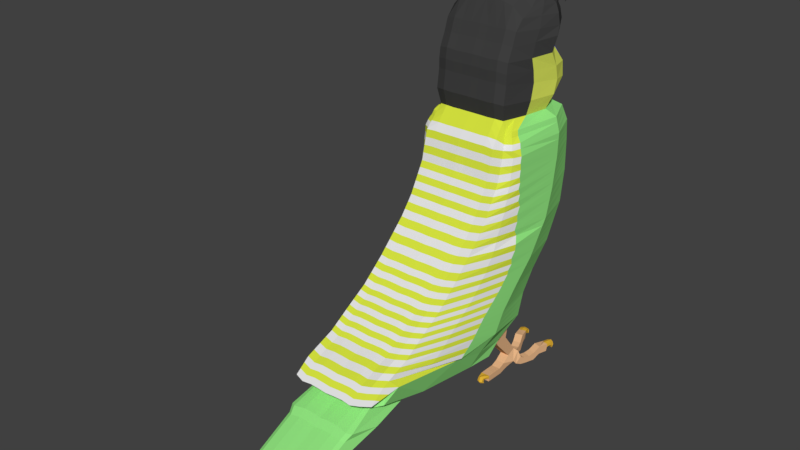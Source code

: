 # Source: budgie_013.blend  (saved by Blender 2.79.0; exported with 4.5.12 LTS)
import bpy
from mathutils import Matrix  # noqa: F401  (used for matrix-valued properties, if any)

bpy.ops.wm.read_factory_settings(use_empty=True)
scene = bpy.context.scene
scene.name = 'Scene'

# ---- collections
col_collection_1 = bpy.data.collections.new('Collection 1'); scene.collection.children.link(col_collection_1)

# ---- materials (node trees are filled in below, after node groups)
mat_claw = bpy.data.materials.new('claw')
mat_claw.alpha_threshold = 0.0
mat_claw.roughness = 0.5
mat_foot = bpy.data.materials.new('foot')
mat_foot.alpha_threshold = 0.0
mat_foot.roughness = 0.5
mat_beak01 = bpy.data.materials.new('beak01')
mat_beak01.alpha_threshold = 0.0
mat_beak01.roughness = 0.5
mat_beak02 = bpy.data.materials.new('beak02')
mat_beak02.alpha_threshold = 0.0
mat_beak02.roughness = 0.5
mat_head01 = bpy.data.materials.new('head01')
mat_head01.alpha_threshold = 0.0
mat_head01.roughness = 0.5
mat_body01 = bpy.data.materials.new('body01')
mat_body01.alpha_threshold = 0.0
mat_body01.roughness = 0.5
mat_body02 = bpy.data.materials.new('body02')
mat_body02.alpha_threshold = 0.0
mat_body02.roughness = 0.5
mat_body3 = bpy.data.materials.new('body3')
mat_body3.alpha_threshold = 0.0
mat_body3.roughness = 0.5
mat_eye = bpy.data.materials.new('eye')
mat_eye.alpha_threshold = 0.0
mat_eye.roughness = 0.5
mat_eye02 = bpy.data.materials.new('eye02')
mat_eye02.alpha_threshold = 0.0
mat_eye02.roughness = 0.5
mat_head02 = bpy.data.materials.new('head02')
mat_head02.alpha_threshold = 0.0
mat_head02.roughness = 0.5
mat_head03 = bpy.data.materials.new('head03')
mat_head03.alpha_threshold = 0.0
mat_head03.roughness = 0.5
mat_head04 = bpy.data.materials.new('head04')
mat_head04.alpha_threshold = 0.0
mat_head04.roughness = 0.5

# ---- material node trees
mat_claw.use_nodes = True; mat_claw.node_tree.nodes.clear()
_N = mat_claw.node_tree.nodes; _L = mat_claw.node_tree.links
n0 = _N.new('ShaderNodeOutputMaterial'); n0.name = 'Material Output'; n0.location = (300, 300)
n1 = _N.new('ShaderNodeBsdfDiffuse'); n1.name = 'Diffuse BSDF'; n1.location = (10, 300)
n1.inputs[0].default_value = (0.8, 0.4605, 0.03754, 1.0)
_L.new(n1.outputs[0], n0.inputs[0])
n0.is_active_output = True
mat_foot.use_nodes = True; mat_foot.node_tree.nodes.clear()
_N = mat_foot.node_tree.nodes; _L = mat_foot.node_tree.links
n0 = _N.new('ShaderNodeOutputMaterial'); n0.name = 'Material Output'; n0.location = (300, 300)
n1 = _N.new('ShaderNodeBsdfDiffuse'); n1.name = 'Diffuse BSDF'; n1.location = (10, 300)
n1.inputs[0].default_value = (0.8, 0.4679, 0.2459, 1.0)
_L.new(n1.outputs[0], n0.inputs[0])
n0.is_active_output = True
mat_beak01.use_nodes = True; mat_beak01.node_tree.nodes.clear()
_N = mat_beak01.node_tree.nodes; _L = mat_beak01.node_tree.links
n0 = _N.new('ShaderNodeOutputMaterial'); n0.name = 'Material Output'; n0.location = (300, 300)
n1 = _N.new('ShaderNodeBsdfDiffuse'); n1.name = 'Diffuse BSDF'; n1.location = (10, 300)
n1.inputs[0].default_value = (0.1568, 0.3283, 0.8, 1.0)
_L.new(n1.outputs[0], n0.inputs[0])
n0.is_active_output = True
mat_beak02.use_nodes = True; mat_beak02.node_tree.nodes.clear()
_N = mat_beak02.node_tree.nodes; _L = mat_beak02.node_tree.links
n0 = _N.new('ShaderNodeOutputMaterial'); n0.name = 'Material Output'; n0.location = (300, 300)
n1 = _N.new('ShaderNodeBsdfDiffuse'); n1.name = 'Diffuse BSDF'; n1.location = (10, 300)
n1.inputs[0].default_value = (0.8, 0.6088, 0.153, 1.0)
_L.new(n1.outputs[0], n0.inputs[0])
n0.is_active_output = True
mat_head01.use_nodes = True; mat_head01.node_tree.nodes.clear()
_N = mat_head01.node_tree.nodes; _L = mat_head01.node_tree.links
n0 = _N.new('ShaderNodeOutputMaterial'); n0.name = 'Material Output'; n0.location = (300, 300)
n1 = _N.new('ShaderNodeBsdfDiffuse'); n1.name = 'Diffuse BSDF'; n1.location = (10, 300)
n1.inputs[0].default_value = (0.7206, 0.8, 0.1136, 1.0)
_L.new(n1.outputs[0], n0.inputs[0])
n0.is_active_output = True
mat_body01.use_nodes = True; mat_body01.node_tree.nodes.clear()
_N = mat_body01.node_tree.nodes; _L = mat_body01.node_tree.links
n0 = _N.new('ShaderNodeOutputMaterial'); n0.name = 'Material Output'; n0.location = (300, 300)
n1 = _N.new('ShaderNodeBsdfDiffuse'); n1.name = 'Diffuse BSDF'; n1.location = (10, 300)
n1.inputs[0].default_value = (0.2936, 0.8, 0.2223, 1.0)
_L.new(n1.outputs[0], n0.inputs[0])
n0.is_active_output = True
mat_body02.use_nodes = True; mat_body02.node_tree.nodes.clear()
_N = mat_body02.node_tree.nodes; _L = mat_body02.node_tree.links
n0 = _N.new('ShaderNodeOutputMaterial'); n0.name = 'Material Output'; n0.location = (300, 300)
n1 = _N.new('ShaderNodeBsdfDiffuse'); n1.name = 'Diffuse BSDF'; n1.location = (10, 300)
_L.new(n1.outputs[0], n0.inputs[0])
n0.is_active_output = True
mat_body3.use_nodes = True; mat_body3.node_tree.nodes.clear()
_N = mat_body3.node_tree.nodes; _L = mat_body3.node_tree.links
n0 = _N.new('ShaderNodeOutputMaterial'); n0.name = 'Material Output'; n0.location = (300, 300)
n1 = _N.new('ShaderNodeBsdfDiffuse'); n1.name = 'Diffuse BSDF'; n1.location = (10, 300)
n1.inputs[0].default_value = (0.6983, 0.8, 0.05176, 1.0)
_L.new(n1.outputs[0], n0.inputs[0])
n0.is_active_output = True
mat_eye.use_nodes = True; mat_eye.node_tree.nodes.clear()
_N = mat_eye.node_tree.nodes; _L = mat_eye.node_tree.links
n0 = _N.new('ShaderNodeOutputMaterial'); n0.name = 'Material Output'; n0.location = (300, 300)
n1 = _N.new('ShaderNodeBsdfDiffuse'); n1.name = 'Diffuse BSDF'; n1.location = (10, 300)
n1.inputs[0].default_value = (0.01538, 0.02308, 0.1, 1.0)
_L.new(n1.outputs[0], n0.inputs[0])
n0.is_active_output = True
mat_eye02.use_nodes = True; mat_eye02.node_tree.nodes.clear()
_N = mat_eye02.node_tree.nodes; _L = mat_eye02.node_tree.links
n0 = _N.new('ShaderNodeOutputMaterial'); n0.name = 'Material Output'; n0.location = (300, 300)
n1 = _N.new('ShaderNodeBsdfDiffuse'); n1.name = 'Diffuse BSDF'; n1.location = (10, 300)
n1.inputs[0].default_value = (0.8, 0.7561, 0.525, 1.0)
_L.new(n1.outputs[0], n0.inputs[0])
n0.is_active_output = True
mat_head02.use_nodes = True; mat_head02.node_tree.nodes.clear()
_N = mat_head02.node_tree.nodes; _L = mat_head02.node_tree.links
n0 = _N.new('ShaderNodeOutputMaterial'); n0.name = 'Material Output'; n0.location = (300, 300)
n1 = _N.new('ShaderNodeBsdfDiffuse'); n1.name = 'Diffuse BSDF'; n1.location = (10, 300)
n1.inputs[0].default_value = (0.05, 0.05, 0.05, 1.0)
_L.new(n1.outputs[0], n0.inputs[0])
n0.is_active_output = True
mat_head03.use_nodes = True; mat_head03.node_tree.nodes.clear()
_N = mat_head03.node_tree.nodes; _L = mat_head03.node_tree.links
n0 = _N.new('ShaderNodeOutputMaterial'); n0.name = 'Material Output'; n0.location = (300, 300)
n1 = _N.new('ShaderNodeBsdfDiffuse'); n1.name = 'Diffuse BSDF'; n1.location = (10, 300)
n1.inputs[0].default_value = (0.101, 0.07091, 0.8, 1.0)
_L.new(n1.outputs[0], n0.inputs[0])
n0.is_active_output = True
mat_head04.use_nodes = True; mat_head04.node_tree.nodes.clear()
_N = mat_head04.node_tree.nodes; _L = mat_head04.node_tree.links
n0 = _N.new('ShaderNodeOutputMaterial'); n0.name = 'Material Output'; n0.location = (300, 300)
n1 = _N.new('ShaderNodeBsdfDiffuse'); n1.name = 'Diffuse BSDF'; n1.location = (10, 300)
n1.inputs[0].default_value = (0.0, 0.0, 0.007692, 1.0)
_L.new(n1.outputs[0], n0.inputs[0])
n0.is_active_output = True

# ---- world
world_world = bpy.data.worlds.new('World'); scene.world = world_world
world_world.color = (0.05088, 0.05088, 0.05088)
world_world.use_sun_shadow = False
world_world.sun_shadow_jitter_overblur = 0.0
world_world.cycles.sampling_method = 'MANUAL'

# ---- meshes
me_plane = bpy.data.meshes.new('Plane')
me_plane.from_pydata([(-1.102, -1.101, 0.0), (-0.4141, -1.26, 0.0), (-1.09, 1.558, 0.0), (-0.5841, 1.604, 0.0), (0.2772, -1.634, 0.0), (0.1525, 1.615, 0.0), (0.6965, -1.962, 0.0), (0.9231, 1.502, 0.0), (1.376, -2.654, 0.0), (1.75, 1.048, 0.0), (1.864, -3.232, 0.0), (2.283, 0.5158, 0.0), (2.226, -3.832, 0.0), (2.77, 0.1645, 0.0), (2.521, -4.297, 0.0), (3.303, -0.005518, 0.0), (2.804, -5.033, 0.0), (3.609, -0.7535, 0.0), (-1.588, -0.733, 0.0), (-1.578, 1.265, 0.0), (-1.963, -0.829, 0.0), (-1.872, 1.524, 0.0), (-2.394, -0.7723, 0.0), (-2.133, 1.649, 0.0), (-2.632, -0.7723, 0.0), (-2.484, 1.536, 0.0), (-2.87, -0.7383, 0.0), (-2.881, 1.23, 0.0), (-3.175, -0.6024, 0.0), (-2.59, 1.633, 0.0), (-3.47, -0.5004, 0.0), (-3.402, 1.507, 0.0), (-3.958, -0.2737, 0.0), (-3.651, 1.366, 0.0), (-4.18, 0.0436, 0.0), (-4.551, 1.015, 0.0), (-4.335, 0.7443, 0.0), (-4.315, 0.7661, 0.2167), (2.986, -4.48, 0.0), (3.076, -5.396, 0.0), (3.133, -5.171, 0.0), (3.881, -1.116, 0.0), (3.329, -4.877, 0.0), (3.602, -3.417, 0.0), (3.578, -5.594, 0.0), (3.869, -4.881, 0.0), (3.708, -5.75, 0.0), (4.122, -5.798, 0.0), (4.614, -7.665, 0.0), (4.984, -7.951, 0.0), (-1.078, 1.526, 0.8669), (-1.09, -1.101, 0.8669), (-0.4105, -1.257, 0.8669), (-0.5784, 1.571, 0.8669), (0.2724, -1.627, 0.8669), (0.1492, 1.582, 0.8669), (0.6866, -1.951, 0.8669), (0.9104, 1.47, 0.8669), (1.358, -2.634, 0.8669), (1.728, 1.022, 0.8669), (1.84, -3.205, 0.8669), (2.254, 0.4963, 0.8669), (2.198, -3.799, 0.8669), (2.735, 0.1492, 0.8669), (2.489, -4.257, 0.8669), (3.261, -0.01866, 0.8669), (2.948, -4.438, 0.8669), (3.563, -0.7575, 0.8669), (2.769, -4.985, 0.8669), (-1.561, 1.098, 0.8163), (-1.57, -0.6811, 0.8163), (-1.851, 1.329, 0.8669), (-1.94, -0.7653, 0.8669), (-2.108, 1.452, 0.8669), (-2.366, -0.7093, 0.8669), (-2.455, 1.34, 0.8669), (-2.601, -0.7093, 0.8669), (-2.847, 1.035, 0.8443), (-2.836, -0.6757, 0.8669), (-3.144, 1.136, 0.8792), (-3.138, -0.5414, 0.8669), (-3.362, 1.232, 0.8891), (-3.429, -0.4407, 0.8669), (-3.608, 1.192, 0.8597), (-3.664, -0.2168, 0.8669), (-3.81, 0.9681, 0.9163), (-3.821, 0.09664, 0.8682), (3.037, -5.343, 0.8669), (3.093, -5.121, 0.8669), (3.545, -3.538, 0.802), (3.832, -1.116, 0.8669), (3.395, -4.886, 0.7363), (3.631, -5.533, 0.8315), (3.767, -4.874, 0.9167), (3.747, -5.685, 0.7752), (4.016, -5.73, 0.8488), (4.582, -7.461, 0.7363), (4.821, -7.725, 0.802), (-1.577, 1.263, 0.2702), (-1.574, 1.258, 0.452), (-1.582, 1.27, 0.6339), (2.796, -5.022, 0.2167), (2.792, -5.017, 0.4334), (2.805, -5.033, 0.6502), (-4.352, 1.02, 0.6502), (-4.366, 1.009, 0.4334), (-4.484, 1.013, 0.2167), (-4.247, 0.04446, 0.2167), (-4.195, 0.04179, 0.4334), (-4.04, 0.04812, 0.6502), (-3.89, -0.2695, 0.6502), (-3.951, -0.2744, 0.4334), (-3.985, -0.2722, 0.2167), (3.304, -0.001047, 0.6502), (3.289, -0.007154, 0.4334), (3.294, -0.004557, 0.2167), (-3.646, 1.364, 0.2167), (-3.64, 1.359, 0.4334), (-3.656, 1.371, 0.6502), (3.61, -0.7496, 0.6502), (3.594, -0.7524, 0.4334), (3.599, -0.7509, 0.2167), (2.514, -4.287, 0.2167), (2.51, -4.283, 0.4334), (2.521, -4.296, 0.6502), (-3.475, -0.4963, 0.6502), (-3.459, -0.5002, 0.4334), (-3.465, -0.4983, 0.2167), (-3.171, -0.6001, 0.2167), (-3.165, -0.6018, 0.4334), (-3.18, -0.5984, 0.6502), (4.111, -5.783, 0.1927), (4.102, -5.776, 0.4358), (4.115, -5.795, 0.6787), (2.771, 0.1691, 0.6502), (2.759, 0.1622, 0.4334), (2.762, 0.1651, 0.2167), (2.276, 0.5156, 0.2167), (2.273, 0.5122, 0.4334), (2.283, 0.5207, 0.6502), (-3.244, 1.368, 0.4334), (-3.216, 1.291, 0.2167), (-3.348, 1.443, 0.1854), (-3.391, 1.438, 0.4334), (-3.407, 1.41, 0.6502), (3.727, -5.749, 0.6787), (3.694, -5.728, 0.4358), (3.696, -5.735, 0.1927), (1.864, -3.23, 0.6502), (1.855, -3.221, 0.4334), (1.858, -3.224, 0.2167), (2.22, -3.823, 0.2167), (2.217, -3.82, 0.4334), (2.227, -3.831, 0.6502), (4.574, -7.542, 0.6502), (4.589, -7.62, 0.4333), (4.603, -7.652, 0.2182), (4.973, -7.938, 0.2182), (4.954, -7.902, 0.4333), (4.92, -7.809, 0.6502), (-1.093, 1.564, 0.6502), (-1.088, 1.551, 0.4334), (-1.09, 1.556, 0.2167), (-1.101, -1.098, 0.2167), (-1.099, -1.099, 0.4334), (-1.104, -1.097, 0.6502), (-1.591, -0.7291, 0.6339), (-1.584, -0.7319, 0.452), (-1.587, -0.7305, 0.2702), (-0.4153, -1.256, 0.2167), (-0.4141, -1.257, 0.4334), (-0.4162, -1.256, 0.6502), (-1.87, 1.522, 0.2167), (-1.867, 1.517, 0.4334), (-1.875, 1.53, 0.6502), (-0.5863, 1.61, 0.6502), (-0.5835, 1.596, 0.4334), (-0.585, 1.601, 0.2167), (3.124, -5.159, 0.2167), (3.12, -5.154, 0.4334), (3.134, -5.171, 0.6502), (3.077, -5.396, 0.6502), (3.063, -5.378, 0.4334), (3.068, -5.384, 0.2167), (-1.966, -0.8252, 0.6502), (-1.957, -0.8276, 0.4334), (-1.961, -0.8263, 0.2167), (0.2745, -1.629, 0.2167), (0.2746, -1.629, 0.4334), (0.2757, -1.631, 0.6502), (2.977, -4.469, 0.2167), (2.973, -4.465, 0.4334), (2.987, -4.479, 0.6502), (-2.13, 1.646, 0.2167), (-2.127, 1.641, 0.4334), (-2.136, 1.655, 0.6502), (0.151, 1.621, 0.6502), (0.1504, 1.607, 0.4334), (0.1501, 1.613, 0.2167), (3.871, -1.113, 0.2167), (3.865, -1.114, 0.4334), (3.883, -1.113, 0.6502), (3.627, -3.567, 0.6502), (3.591, -3.43, 0.4333), (3.591, -3.404, 0.2182), (-2.397, -0.7685, 0.6502), (-2.386, -0.7712, 0.4334), (-2.391, -0.7697, 0.2167), (3.318, -4.864, 0.2182), (3.322, -4.869, 0.4333), (3.372, -4.933, 0.6502), (0.6929, -1.957, 0.2167), (0.6924, -1.957, 0.4334), (0.6954, -1.959, 0.6502), (-2.481, 1.533, 0.2167), (-2.477, 1.528, 0.4334), (-2.488, 1.541, 0.6502), (0.9222, 1.507, 0.6502), (0.9182, 1.495, 0.4334), (0.919, 1.499, 0.2167), (-2.635, -0.7685, 0.6502), (-2.623, -0.7712, 0.4334), (-2.628, -0.7697, 0.2167), (1.371, -2.647, 0.2167), (1.37, -2.645, 0.4334), (1.376, -2.651, 0.6502), (3.564, -5.577, 0.1557), (3.563, -5.571, 0.4394), (3.606, -5.604, 0.72), (-2.877, 1.228, 0.2167), (-2.872, 1.224, 0.4334), (-2.885, 1.235, 0.6502), (1.75, 1.054, 0.6502), (1.742, 1.043, 0.4334), (1.745, 1.047, 0.2167), (3.878, -4.936, 0.72), (3.849, -4.867, 0.4394), (3.855, -4.864, 0.1557), (-2.874, -0.7345, 0.6502), (-2.86, -0.7373, 0.4334), (-2.865, -0.7358, 0.2167), (3.944, -0.2506, 0.6501), (4.049, -0.5305, 0.6501), (3.871, -0.6591, 0.6501), (3.686, -0.1992, 0.6501), (3.871, -0.6591, 0.8669), (3.686, -0.1992, 0.8669), (4.873, -0.3967, 0.6501), (4.873, -0.3967, 0.8669), (4.717, -0.4422, 0.8669), (4.717, -0.4422, 0.6501), (4.652, -0.274, 0.6501), (4.652, -0.274, 0.8669), (4.817, -0.1519, 0.8669), (4.817, -0.1519, 0.6501), (4.7, 0.04974, 0.8314), (4.494, 0.1696, 0.6106), (4.7, 0.002119, 0.656), (4.494, 0.1787, 0.9501), (4.7, 0.005199, 0.9501), (4.521, -0.0975, 0.8669), (4.426, 0.115, 0.8669), (4.521, -0.0975, 0.6501), (4.426, 0.115, 0.6501), (3.944, -0.2506, 0.8669), (4.049, -0.5305, 0.8669), (4.862, -0.6275, 0.6501), (4.862, -0.6275, 0.8669), (4.706, -0.6731, 0.8669), (4.706, -0.6731, 0.6501), (4.851, -0.8685, 0.6501), (4.851, -0.8685, 0.8669), (4.704, -0.8511, 0.8669), (4.704, -0.8511, 0.6501), (4.494, 0.2173, 0.7864), (4.794, 0.07628, 0.9835), (4.794, 0.1248, 0.8112), (4.64, 0.2046, 1.02), (4.64, 0.2518, 0.8522), (4.861, 0.2177, 1.023), (4.861, 0.2663, 0.851), (4.72, 0.3098, 1.049), (4.72, 0.3583, 0.8774), (4.88, 0.3893, 1.072), (4.88, 0.4379, 0.8993), (4.729, 0.4608, 1.092), (4.729, 0.5093, 0.9199), (4.887, 0.5968, 1.13), (4.887, 0.6453, 0.9578), (4.691, 0.6031, 1.132), (4.691, 0.6515, 0.96), (4.779, 0.7631, 1.177), (4.779, 0.8116, 1.005), (4.583, 0.7693, 1.179), (4.583, 0.8178, 1.007), (4.786, 0.9766, 1.237), (4.786, 1.024, 1.068), (4.601, 1.003, 1.243), (4.617, 1.08, 1.08), (4.79, 0.2378, 0.7791), (4.641, 0.3167, 0.5708), (4.79, 0.1901, 0.6037), (4.641, 0.3645, 0.7465), (4.862, 0.3774, 0.7371), (4.717, 0.4187, 0.5384), (4.862, 0.3298, 0.5617), (4.717, 0.4664, 0.7142), (4.732, 0.6176, 0.6745), (4.882, 0.495, 0.5179), (4.732, 0.5698, 0.4988), (4.882, 0.5426, 0.6933), (4.691, 0.7595, 0.6354), (4.89, 0.7046, 0.4815), (4.691, 0.7118, 0.4596), (4.89, 0.7522, 0.6569), (4.58, 0.9258, 0.5795), (4.78, 0.8709, 0.4256), (4.58, 0.8781, 0.4037), (4.78, 0.9185, 0.6009), (4.604, 1.17, 0.5156), (4.785, 1.086, 0.3677), (4.605, 1.124, 0.3403), (4.785, 1.13, 0.5292), (-4.171, 0.3547, 0.6502), (-3.945, 0.2516, 0.8465), (-4.25, 0.3325, 0.0), (-3.956, 0.7936, 0.8193), (-4.194, 0.772, 0.6502), (-4.327, 0.7624, 0.4334), (-4.193, 0.3502, 0.2167), (-4.168, 0.347, 0.4334), (-1.078, 1.362, 1.122), (-1.012, -0.8816, 0.9909), (-0.333, -1.038, 0.9909), (-0.5784, 1.407, 1.122), (0.3499, -1.408, 0.9909), (0.1492, 1.418, 1.122), (0.7641, -1.732, 0.9909), (0.9104, 1.306, 1.122), (1.436, -2.415, 0.9909), (1.728, 0.8587, 1.122), (1.917, -2.986, 0.9909), (2.254, 0.3326, 1.122), (2.275, -3.579, 0.9909), (2.735, -0.01442, 1.122), (2.566, -4.038, 0.9909), (3.261, -0.1823, 1.122), (2.948, -4.438, 1.122), (3.563, -0.9211, 1.122), (2.846, -4.766, 0.9909), (-1.432, 1.262, 1.028), (-1.365, -0.7025, 0.8966), (3.115, -5.124, 0.9909), (4.778, -0.8598, 0.8669), (3.58, -3.538, 1.044), (3.832, -1.279, 1.122), (3.328, -4.708, 0.957), (-3.859, 0.7739, 0.0), (-3.863, 0.4088, 0.0), (-4.284, 0.607, 0.0), (-4.321, 0.4697, 0.0), (-1.564, 0.5051, 1.085), (-1.567, -0.08799, 0.9878), (-1.881, 0.6308, 1.187), (-1.91, -0.06724, 1.071), (-2.194, 0.7316, 1.187), (-2.28, 0.01111, 1.071), (-2.504, 0.6569, 1.187), (-2.552, -0.0262, 1.071), (-2.843, 0.4666, 1.187), (-2.84, -0.1046, 1.071), (-3.19, 0.581, 1.226), (-3.164, -0.01127, 1.071), (-3.384, 0.6868, 1.187), (-3.407, 0.1231, 1.071), (-3.627, 0.7092, 1.131), (-3.646, 0.2462, 1.016), (-3.813, 0.7545, 1.027), (-3.817, 0.3805, 0.9682), (-3.96, 0.646, 0.9239), (-3.957, 0.4756, 0.9067), (-4.292, 0.4888, 0.2167), (-4.305, 0.6275, 0.2167), (-4.226, 0.4855, 0.4334), (-4.349, 0.6239, 0.4334), (-4.156, 0.4938, 0.6502), (-4.205, 0.6329, 0.6502), (-1.056, 0.6144, 1.398), (-1.034, -0.6046, 1.229), (-0.4148, -0.6532, 1.278), (-0.4966, 0.592, 1.398), (0.283, -0.5863, 1.278), (0.2161, 0.4764, 1.398), (0.8129, -0.7397, 1.278), (0.8617, 0.2935, 1.398), (1.533, -0.9179, 1.36), (1.63, -0.2326, 1.398), (2.029, -1.365, 1.36), (2.142, -0.7736, 1.398), (2.429, -1.876, 1.36), (2.582, -1.203, 1.398), (2.798, -2.238, 1.36), (3.03, -1.468, 1.398), (-1.409, 0.607, 1.304), (-1.387, -0.5071, 1.076), (3.167, -2.673, 1.254), (3.753, -1.986, 1.122), (3.41, -1.801, 1.241), (-2.596, 1.476, 0.0), (-2.397, 1.741, 0.0), (-3.117, 1.753, 0.0), (-2.935, 1.456, 0.2167), (-3.031, 1.657, 0.1858), (-2.565, 1.445, 0.2167), (-2.794, 1.851, 0.0), (-2.928, 1.792, 0.0), (-2.761, 1.754, 0.1694), (-2.894, 1.696, 0.1694), (-2.56, 1.6, 0.2004), (-2.587, 1.837, 0.0), (-2.557, 1.74, 0.1694), (-2.369, 1.645, 0.1694), (4.778, -0.8598, 0.6501), (4.851, -0.8685, 0.7585), (4.704, -0.8511, 0.7585), (4.778, -0.8598, 0.7585), (4.741, -0.9767, 0.8216), (4.71, -1.041, 0.8216), (4.668, -1.05, 0.7565), (4.71, -1.041, 0.6935), (4.741, -0.9767, 0.6935), (4.717, -0.9473, 0.7565), (4.814, -1.011, 0.8216), (4.783, -1.076, 0.8216), (4.783, -1.105, 0.7565), (4.783, -1.076, 0.6935), (4.814, -1.011, 0.6935), (4.832, -1.002, 0.7565), (4.841, -0.9959, 0.8319), (4.81, -1.061, 0.8319), (4.826, -1.08, 0.7728), (4.81, -1.061, 0.7038), (4.841, -0.9959, 0.7038), (4.875, -0.9778, 0.7728), (4.786, 1.0, 1.153), (4.684, 1.0, 1.243), (4.583, 0.9945, 1.15), (4.679, 1.077, 1.08), (4.691, 0.9909, 1.149), (4.668, 1.068, 1.259), (4.61, 1.122, 1.268), (4.594, 1.148, 1.182), (4.624, 1.168, 1.098), (4.666, 1.128, 1.102), (4.669, 1.079, 1.188), (4.683, 1.154, 1.279), (4.625, 1.207, 1.275), (4.614, 1.259, 1.191), (4.635, 1.231, 1.103), (4.678, 1.191, 1.107), (4.689, 1.19, 1.196), (4.745, 1.149, 1.291), (4.687, 1.203, 1.289), (4.694, 1.253, 1.215), (4.681, 1.228, 1.117), (4.723, 1.219, 1.12), (4.769, 1.184, 1.22), (4.682, 1.165, 0.5186), (4.785, 1.108, 0.4485), (4.58, 1.108, 0.4353), (4.682, 1.121, 0.3486), (4.686, 1.104, 0.4432), (4.588, 1.225, 0.4036), (4.611, 1.208, 0.3175), (4.61, 1.255, 0.4924), (4.677, 1.23, 0.5042), (4.677, 1.185, 0.3345), (4.681, 1.192, 0.4235), (4.619, 1.331, 0.3721), (4.633, 1.284, 0.2949), (4.632, 1.332, 0.4694), (4.7, 1.307, 0.4812), (4.699, 1.261, 0.3119), (4.711, 1.298, 0.392), (4.699, 1.374, 0.3895), (4.69, 1.314, 0.3074), (4.691, 1.364, 0.4821), (4.758, 1.339, 0.4939), (4.757, 1.291, 0.3244), (4.791, 1.341, 0.4094), (-3.3, 1.443, 0.6552), (-3.278, 1.249, 0.7948), (-2.923, 1.134, 0.7144), (-3.114, 1.197, 0.8235), (-2.902, 1.264, 0.6475), (-3.123, 1.386, 0.6719), (-3.162, 1.43, 0.4551), (-3.283, 1.43, 0.4551), (-2.94, 1.308, 0.4551), (-3.3, 1.395, 0.4334), (-2.953, 1.262, 0.4334), (-3.281, 1.276, 0.7756), (-3.131, 1.245, 0.8207), (-3.266, 1.273, 0.7802), (-3.287, 1.437, 0.6582), (-3.266, 1.43, 0.4551), (-3.277, 1.402, 0.4388), (-3.186, 1.381, 0.4378), (-2.95, 1.275, 0.4397), (-2.921, 1.157, 0.7067), (-2.932, 1.277, 0.6497), (-2.957, 1.184, 0.7263), (-2.967, 1.319, 0.4551), (-2.975, 1.284, 0.4396), (-2.392, -0.7697, 0.5551), (-1.962, -0.8263, 0.5525), (-2.468, 1.154, 1.033), (-2.847, 0.9617, 0.8885), (-2.118, 1.369, 0.9038), (-2.15, 1.097, 1.091), (-1.854, 1.247, 0.9044), (-3.963, 1.322, 0.4334), (-4.071, 1.247, 0.2167), (-4.145, 1.308, 0.0), (-3.917, 1.228, 0.6502), (-3.742, 1.043, 0.8973), (-4.542, 1.231, 0.3201), (-4.608, 1.233, 0.0), (-4.477, 1.28, 0.0), (-4.062, 1.137, 0.8226), (-4.023, 1.062, 0.7905), (-4.369, 1.238, 0.7), (-4.423, 1.227, 0.5368), (-4.295, 1.291, 0.5368), (-4.403, 1.287, 0.3201), (-4.248, 1.325, 0.7535), (-4.343, 1.408, 0.7603), (-4.398, 1.397, 0.6605), (-4.269, 1.461, 0.5972), (-4.223, 1.495, 0.8139), (-4.095, 1.687, 0.8506), (-4.109, 1.693, 0.731), (-4.164, 1.564, 0.6728), (-4.118, 1.58, 0.8576), (-3.775, 1.58, 0.809), (-3.789, 1.586, 0.7248), (-3.844, 1.457, 0.73), (-3.798, 1.473, 0.816), (-3.665, 1.403, 0.8589), (-3.67, 1.405, 0.8274), (-3.691, 1.357, 0.8294), (-3.673, 1.363, 0.8615), (0.8325, -2.101, 0.0), (0.9685, -2.239, 0.0), (1.104, -2.377, 0.0), (1.24, -2.515, 0.0), (1.585, 1.139, 0.0), (1.42, 1.23, 0.0), (1.254, 1.32, 0.0), (1.089, 1.411, 0.0), (0.8209, -2.088, 0.8669), (0.9552, -2.225, 0.8669), (1.09, -2.361, 0.8669), (1.224, -2.498, 0.8669), (1.564, 1.112, 0.8669), (1.401, 1.201, 0.8669), (1.237, 1.291, 0.8669), (1.074, 1.381, 0.8669), (1.084, 1.409, 0.2167), (1.249, 1.319, 0.2167), (1.414, 1.228, 0.2167), (1.579, 1.138, 0.2167), (1.083, 1.404, 0.4334), (1.248, 1.314, 0.4334), (1.413, 1.224, 0.4334), (1.578, 1.133, 0.4334), (1.088, 1.417, 0.6502), (1.253, 1.326, 0.6502), (1.419, 1.235, 0.6502), (1.585, 1.145, 0.6502), (1.236, -2.509, 0.2167), (1.1, -2.371, 0.2167), (0.9643, -2.233, 0.2167), (0.8286, -2.095, 0.2167), (1.234, -2.508, 0.4334), (1.099, -2.37, 0.4334), (0.9634, -2.232, 0.4334), (0.8279, -2.094, 0.4334), (1.24, -2.513, 0.6502), (1.104, -2.375, 0.6502), (0.9676, -2.236, 0.6502), (0.8315, -2.098, 0.6502), (0.8984, -1.869, 0.9909), (1.033, -2.006, 0.9909), (1.167, -2.142, 0.9909), (1.301, -2.279, 0.9909), (1.564, 0.9483, 1.122), (1.401, 1.038, 1.122), (1.237, 1.127, 1.122), (1.074, 1.217, 1.122), (1.015, 0.1883, 1.398), (1.169, 0.08308, 1.398), (1.323, -0.02214, 1.398), (1.477, -0.1274, 1.398), (0.9569, -0.6685, 1.278), (1.101, -0.7894, 1.36), (1.245, -0.8081, 1.36), (1.389, -0.929, 1.36), (1.474, -2.769, 0.0), (1.571, -2.885, 0.0), (1.669, -3.0, 0.0), (1.766, -3.116, 0.0), (2.177, 0.6223, 0.0), (2.07, 0.7288, 0.0), (1.963, 0.8354, 0.0), (1.857, 0.9419, 0.0), (1.454, -2.749, 0.8669), (1.551, -2.863, 0.8669), (1.647, -2.977, 0.8669), (1.743, -3.091, 0.8669), (2.149, 0.6015, 0.8669), (2.043, 0.7067, 0.8669), (1.938, 0.8119, 0.8669), (1.833, 0.9172, 0.8669), (1.851, 0.9408, 0.2167), (1.957, 0.8345, 0.2167), (2.063, 0.7282, 0.2167), (2.17, 0.6219, 0.2167), (1.849, 0.9368, 0.4334), (1.955, 0.8306, 0.4334), (2.061, 0.7245, 0.4334), (2.167, 0.6184, 0.4334), (1.857, 0.9472, 0.6502), (1.963, 0.8405, 0.6502), (2.07, 0.7339, 0.6502), (2.177, 0.6273, 0.6502), (1.76, -3.108, 0.2167), (1.663, -2.993, 0.2167), (1.566, -2.878, 0.2167), (1.469, -2.762, 0.2167), (1.758, -3.106, 0.4334), (1.661, -2.991, 0.4334), (1.564, -2.876, 0.4334), (1.467, -2.761, 0.4334), (1.766, -3.114, 0.6502), (1.669, -2.998, 0.6502), (1.571, -2.883, 0.6502), (1.473, -2.767, 0.6502), (1.532, -2.529, 0.9909), (1.628, -2.644, 0.9909), (1.725, -2.758, 0.9909), (1.821, -2.872, 0.9909), (2.149, 0.4378, 1.122), (2.043, 0.543, 1.122), (1.938, 0.6483, 1.122), (1.833, 0.7535, 1.122), (1.733, -0.3408, 1.398), (1.835, -0.449, 1.398), (1.937, -0.5572, 1.398), (2.039, -0.6654, 1.398), (1.632, -1.029, 1.36), (1.732, -1.054, 1.36), (1.831, -1.165, 1.36), (1.93, -1.254, 1.36), (1.936, -3.352, 0.0), (2.009, -3.472, 0.0), (2.081, -3.592, 0.0), (2.154, -3.712, 0.0), (2.673, 0.2347, 0.0), (2.575, 0.305, 0.0), (2.478, 0.3753, 0.0), (2.381, 0.4455, 0.0), (1.911, -3.324, 0.8669), (1.983, -3.443, 0.8669), (2.054, -3.561, 0.8669), (2.126, -3.68, 0.8669), (2.639, 0.2187, 0.8669), (2.543, 0.2881, 0.8669), (2.446, 0.3575, 0.8669), (2.35, 0.4269, 0.8669), (2.147, -3.703, 0.2167), (2.075, -3.583, 0.2167), (2.002, -3.463, 0.2167), (1.93, -3.344, 0.2167), (2.144, -3.7, 0.4334), (2.072, -3.58, 0.4334), (2.0, -3.461, 0.4334), (1.928, -3.341, 0.4334), (2.154, -3.711, 0.6502), (2.081, -3.59, 0.6502), (2.009, -3.47, 0.6502), (1.936, -3.35, 0.6502), (2.373, 0.4455, 0.2167), (2.471, 0.3754, 0.2167), (2.568, 0.3053, 0.2167), (2.665, 0.2352, 0.2167), (2.37, 0.4422, 0.4334), (2.467, 0.3722, 0.4334), (2.564, 0.3022, 0.4334), (2.662, 0.2322, 0.4334), (2.381, 0.4504, 0.6502), (2.478, 0.3801, 0.6502), (2.576, 0.3097, 0.6502), (2.673, 0.2394, 0.6502), (1.989, -3.105, 0.9909), (2.06, -3.223, 0.9909), (2.132, -3.342, 0.9909), (2.204, -3.461, 0.9909), (2.639, 0.05498, 1.122), (2.543, 0.1244, 1.122), (2.446, 0.1938, 1.122), (2.35, 0.2632, 1.122), (2.23, -0.8595, 1.398), (2.318, -0.9453, 1.398), (2.406, -1.031, 1.398), (2.494, -1.117, 1.398), (2.109, -1.467, 1.36), (2.189, -1.569, 1.36), (2.269, -1.672, 1.36), (2.349, -1.774, 1.36), (2.3, -3.948, 0.0), (2.374, -4.064, 0.0), (2.447, -4.181, 0.0), (3.17, 0.03698, 0.0), (3.037, 0.07948, 0.0), (2.904, 0.122, 0.0), (2.271, -3.913, 0.8669), (2.343, -4.028, 0.8669), (2.416, -4.143, 0.8669), (3.13, 0.02331, 0.8669), (2.998, 0.06529, 0.8669), (2.867, 0.1073, 0.8669), (2.44, -4.171, 0.2167), (2.367, -4.055, 0.2167), (2.293, -3.939, 0.2167), (2.437, -4.167, 0.4334), (2.363, -4.051, 0.4334), (2.29, -3.935, 0.4334), (2.448, -4.18, 0.6502), (2.374, -4.063, 0.6502), (2.3, -3.947, 0.6502), (2.895, 0.1227, 0.2167), (3.028, 0.08026, 0.2167), (3.161, 0.03785, 0.2167), (2.891, 0.1199, 0.4334), (3.024, 0.07753, 0.4334), (3.157, 0.03519, 0.4334), (2.904, 0.1266, 0.6502), (3.038, 0.08402, 0.6502), (3.171, 0.04149, 0.6502), (2.348, -3.694, 0.9909), (2.421, -3.809, 0.9909), (2.494, -3.924, 0.9909), (3.13, -0.1404, 1.122), (2.998, -0.09838, 1.122), (2.867, -0.0564, 1.122), (2.694, -1.269, 1.398), (2.806, -1.335, 1.398), (2.918, -1.401, 1.398), (2.521, -1.967, 1.36), (2.613, -2.057, 1.36), (2.706, -2.148, 1.36), (2.592, -4.481, 0.0), (2.663, -4.665, 0.0), (2.734, -4.849, 0.0), (2.559, -4.439, 0.8669), (2.629, -4.621, 0.8669), (2.699, -4.803, 0.8669), (2.726, -4.838, 0.2167), (2.655, -4.654, 0.2167), (2.584, -4.47, 0.2167), (2.722, -4.833, 0.4334), (2.651, -4.65, 0.4334), (2.581, -4.466, 0.4334), (2.734, -4.849, 0.6502), (2.663, -4.665, 0.6502), (2.592, -4.48, 0.6502), (2.636, -4.22, 0.9909), (2.706, -4.402, 0.9909), (2.776, -4.584, 0.9909), (2.895, -5.154, 0.0), (2.986, -5.275, 0.0), (2.858, -5.105, 0.8669), (2.948, -5.224, 0.8669), (2.977, -5.263, 0.2167), (2.887, -5.142, 0.2167), (2.973, -5.257, 0.4334), (2.883, -5.137, 0.4334), (2.987, -5.275, 0.6502), (2.896, -5.154, 0.6502), (2.936, -4.885, 0.9909), (3.025, -5.005, 0.9909), (2.928, -2.391, 1.352), (3.027, -2.509, 1.342), (3.111, -2.608, 1.336), (2.842, -4.298, 1.035), (3.009, -4.688, 1.074), (3.066, -4.924, 1.029), (3.059, -4.826, 0.0), (3.021, -4.78, 0.8669), (3.051, -4.814, 0.2167), (3.047, -4.81, 0.4334), (3.06, -4.825, 0.6502), (3.043, -4.828, 1.048), (0.4169, -1.743, 0.0), (0.5567, -1.853, 0.0), (0.6663, 1.539, 0.0), (0.4094, 1.577, 0.0), (0.4104, -1.735, 0.8669), (0.5485, -1.843, 0.8669), (0.6567, 1.507, 0.8669), (0.403, 1.545, 0.8669), (0.4064, 1.575, 0.2167), (0.6627, 1.537, 0.2167), (0.4064, 1.57, 0.4334), (0.6623, 1.532, 0.4334), (0.408, 1.583, 0.6502), (0.6651, 1.545, 0.6502), (0.5534, -1.848, 0.2167), (0.4139, -1.738, 0.2167), (0.5531, -1.848, 0.4334), (0.4139, -1.738, 0.4334), (0.5555, -1.85, 0.6502), (0.4156, -1.74, 0.6502), (0.4879, -1.516, 0.9909), (0.626, -1.624, 0.9909), (0.6567, 1.344, 1.122), (0.403, 1.381, 1.122), (0.4313, 0.4154, 1.398), (0.6465, 0.3545, 1.398), (0.4596, -0.6708, 1.278), (0.6362, -0.6551, 1.278), (-0.2759, -1.334, 0.0), (-0.1376, -1.409, 0.0), (0.0006615, -1.484, 0.0), (0.1389, -1.559, 0.0), (0.005194, 1.613, 0.0), (-0.1421, 1.611, 0.0), (-0.2895, 1.608, 0.0), (-0.4368, 1.606, 0.0), (-0.2739, -1.331, 0.8669), (-0.1373, -1.405, 0.8669), (-0.0007531, -1.479, 0.8669), (0.1358, -1.553, 0.8669), (0.003724, 1.58, 0.8669), (-0.1418, 1.578, 0.8669), (-0.2873, 1.575, 0.8669), (-0.4328, 1.573, 0.8669), (-0.438, 1.603, 0.2167), (-0.2909, 1.606, 0.2167), (-0.1439, 1.608, 0.2167), (0.003069, 1.61, 0.2167), (-0.4367, 1.598, 0.4334), (-0.2899, 1.601, 0.4334), (-0.1431, 1.603, 0.4334), (0.003654, 1.605, 0.4334), (-0.4388, 1.612, 0.6502), (-0.2914, 1.614, 0.6502), (-0.1439, 1.616, 0.6502), (0.003511, 1.619, 0.6502), (0.1365, -1.555, 0.2167), (-0.001454, -1.48, 0.2167), (-0.1394, -1.405, 0.2167), (-0.2774, -1.331, 0.2167), (0.1369, -1.555, 0.4334), (-0.0008623, -1.48, 0.4334), (-0.1386, -1.406, 0.4334), (-0.2764, -1.331, 0.4334), (0.1373, -1.556, 0.6502), (-0.001026, -1.481, 0.6502), (-0.1394, -1.406, 0.6502), (-0.2778, -1.331, 0.6502), (-0.1964, -1.112, 0.9909), (-0.05982, -1.186, 0.9909), (0.07674, -1.26, 0.9909), (0.2133, -1.334, 0.9909), (0.003724, 1.416, 1.122), (-0.1418, 1.414, 1.122), (-0.2873, 1.412, 1.122), (-0.4328, 1.409, 1.122), (-0.354, 0.5689, 1.398), (-0.2115, 0.5458, 1.398), (-0.06895, 0.5226, 1.398), (0.07359, 0.4995, 1.398), (-0.2752, -0.6233, 1.278), (-0.1357, -0.6718, 1.278), (0.003897, -0.6085, 1.278), (0.1435, -0.657, 1.278), (-0.9297, -1.141, 0.0), (-0.7579, -1.18, 0.0), (-0.586, -1.22, 0.0), (-0.7106, 1.592, 0.0), (-0.8372, 1.581, 0.0), (-0.9637, 1.57, 0.0), (-0.9198, -1.14, 0.8669), (-0.75, -1.179, 0.8669), (-0.5802, -1.218, 0.8669), (-0.7034, 1.56, 0.8669), (-0.8284, 1.549, 0.8669), (-0.9534, 1.537, 0.8669), (-0.5868, -1.216, 0.2167), (-0.7584, -1.177, 0.2167), (-0.9299, -1.137, 0.2167), (-0.5853, -1.217, 0.4334), (-0.7566, -1.178, 0.4334), (-0.9278, -1.138, 0.4334), (-0.5882, -1.217, 0.6502), (-0.7602, -1.177, 0.6502), (-0.9322, -1.137, 0.6502), (-0.9638, 1.567, 0.2167), (-0.8375, 1.579, 0.2167), (-0.7112, 1.59, 0.2167), (-0.9617, 1.562, 0.4334), (-0.8356, 1.574, 0.4334), (-0.7095, 1.585, 0.4334), (-0.9662, 1.576, 0.6502), (-0.8396, 1.587, 0.6502), (-0.7129, 1.598, 0.6502), (-0.8423, -0.9208, 0.9909), (-0.6725, -0.96, 0.9909), (-0.5027, -0.9992, 0.9909), (-0.7034, 1.396, 1.122), (-0.8284, 1.385, 1.122), (-0.9534, 1.374, 1.122), (-0.5696, -0.6308, 1.278), (-0.7245, -0.6478, 1.278), (-0.8793, -0.6254, 1.278), (-0.6365, 0.5976, 1.398), (-0.7764, 0.6032, 1.398), (-0.9163, 0.6088, 1.398), (-1.253, 1.46, 0.0), (-1.416, 1.362, 0.0), (-1.426, -0.8557, 0.0), (-1.264, -0.9783, 0.0), (-1.239, 1.383, 0.85), (-1.4, 1.241, 0.8331), (-1.41, -0.821, 0.8331), (-1.25, -0.9609, 0.85), (-1.415, 1.361, 0.2524), (-1.252, 1.458, 0.2345), (-1.412, 1.356, 0.4458), (-1.25, 1.453, 0.4396), (-1.419, 1.368, 0.6393), (-1.256, 1.466, 0.6447), (-1.263, -0.9753, 0.2345), (-1.425, -0.8529, 0.2524), (-1.261, -0.9764, 0.4396), (-1.422, -0.8542, 0.4458), (-1.266, -0.9747, 0.6447), (-1.429, -0.8519, 0.6393), (-1.196, 1.329, 1.091), (-1.314, 1.295, 1.059), (-1.248, -0.7622, 0.9281), (-1.13, -0.8219, 0.9595), (-1.152, -0.576, 1.198), (-1.27, -0.5357, 1.107), (-1.174, 0.6119, 1.367), (-1.292, 0.6095, 1.335), (-1.568, -0.3845, 0.902), (-1.023, -0.7934, 1.149), (-1.376, -0.6551, 1.025), (-0.3739, -0.8458, 1.173), (0.3164, -0.997, 1.173), (0.7885, -1.236, 1.173), (1.484, -1.667, 1.214), (1.973, -2.176, 1.214), (2.352, -2.728, 1.214), (2.682, -3.138, 1.214), (0.9276, -1.269, 1.173), (1.067, -1.397, 1.214), (1.206, -1.475, 1.214), (1.345, -1.604, 1.214), (1.582, -1.779, 1.214), (1.68, -1.849, 1.214), (1.778, -1.962, 1.214), (1.875, -2.063, 1.214), (2.049, -2.286, 1.214), (2.125, -2.396, 1.214), (2.2, -2.507, 1.214), (2.276, -2.617, 1.214), (2.434, -2.83, 1.214), (2.517, -2.933, 1.214), (2.6, -3.036, 1.214), (2.782, -3.306, 1.21), (2.867, -3.455, 1.205), (0.4738, -1.093, 1.173), (0.6311, -1.14, 1.173), (-0.2358, -0.8678, 1.173), (-0.09774, -0.929, 1.173), (0.04032, -0.9342, 1.173), (0.1784, -0.9954, 1.173), (-0.8608, -0.7731, 1.173), (-0.6985, -0.8039, 1.173), (-0.5362, -0.815, 1.173), (-1.141, -0.7492, 1.117), (-1.259, -0.6992, 1.056), (-1.925, -0.4163, 0.9689)], [], [(181, 180, 88, 87), (915, 160, 50, 899), (100, 174, 71, 69), (906, 171, 52, 896), (948, 165, 51, 937), (942, 100, 69, 935), (109, 110, 84, 86), (118, 524, 525, 83), (385, 323, 324, 380), (774, 103, 68, 767), (109, 86, 324, 323), (110, 125, 82, 84), (747, 134, 63, 731), (144, 118, 83, 81), (738, 124, 64, 728), (125, 130, 80, 82), (159, 133, 95, 97), (700, 139, 61, 679), (230, 500, 508, 498), (145, 154, 96, 94), (688, 153, 62, 675), (154, 159, 97, 96), (958, 70, 351, 960), (675, 62, 343, 707), (783, 87, 352, 791), (67, 65, 346, 348), (811, 55, 336, 827), (347, 349, 790, 796), (896, 52, 333, 920), (767, 68, 349, 779), (809, 56, 337, 825), (361, 69, 71, 520, 363), (519, 520, 518), (365, 519, 516, 367), (367, 516, 517, 369), (81, 373, 371, 79), (83, 375, 373, 81), (375, 83, 525, 85, 377), (623, 59, 340, 655), (91, 89, 354, 356), (89, 91, 92, 93), (93, 92, 94, 95), (95, 94, 96, 97), (184, 166, 70, 72), (788, 181, 87, 783), (868, 189, 54, 843), (119, 113, 244, 243), (802, 192, 66, 799), (174, 195, 73, 71), (856, 175, 53, 847), (202, 201, 90, 89), (205, 184, 72, 74), (192, 210, 91, 66), (822, 213, 56, 809), (201, 119, 67, 90), (195, 216, 75, 73), (816, 196, 55, 811), (220, 205, 74, 76), (588, 225, 58, 563), (210, 228, 92, 91), (216, 231, 77, 75), (576, 217, 57, 567), (235, 202, 89, 93), (78, 238, 220, 76), (644, 148, 60, 619), (228, 145, 94, 92), (81, 79, 493, 491), (632, 232, 59, 623), (133, 235, 93, 95), (130, 238, 78, 80), (28, 26, 240, 128), (128, 240, 239, 129), (129, 239, 238, 130), (47, 45, 237, 131), (131, 237, 236, 132), (132, 236, 235, 133), (615, 9, 234, 624), (624, 234, 233, 628), (628, 233, 232, 632), (142, 141, 411, 412), (229, 141, 140, 500, 230), (231, 230, 498, 494), (44, 46, 147, 226), (226, 147, 146, 227), (227, 146, 145, 228), (611, 10, 150, 636), (636, 150, 149, 640), (640, 149, 148, 644), (26, 24, 222, 240), (240, 222, 221, 239), (239, 221, 220, 238), (45, 43, 204, 237), (237, 204, 203, 236), (236, 203, 202, 235), (559, 7, 219, 568), (568, 219, 218, 572), (572, 218, 217, 576), (25, 27, 229, 214), (214, 229, 230, 215), (215, 230, 231, 216), (42, 44, 226, 208), (208, 226, 227, 209), (209, 227, 228, 210), (555, 8, 223, 580), (580, 223, 224, 584), (584, 224, 225, 588), (24, 22, 207, 222), (222, 207, 206, 221), (220, 221, 206, 205), (807, 5, 198, 812), (812, 198, 197, 814), (814, 197, 196, 816), (23, 25, 214, 193), (193, 214, 215, 194), (194, 215, 216, 195), (41, 17, 121, 199), (199, 121, 120, 200), (200, 120, 119, 201), (805, 6, 211, 818), (818, 211, 212, 820), (820, 212, 213, 822), (38, 42, 208, 190), (190, 208, 209, 191), (191, 209, 210, 192), (22, 20, 186, 207), (207, 186, 185, 206), (206, 185, 184, 205), (43, 41, 199, 204), (204, 199, 200, 203), (203, 200, 201, 202), (839, 3, 177, 848), (848, 177, 176, 852), (852, 176, 175, 856), (21, 23, 193, 172), (172, 193, 194, 173), (173, 194, 195, 174), (798, 38, 190, 800), (800, 190, 191, 801), (801, 191, 192, 802), (15, 115, 121, 17), (115, 114, 120, 121), (67, 119, 243, 245), (835, 4, 187, 860), (860, 187, 188, 864), (864, 188, 189, 868), (781, 39, 183, 784), (784, 183, 182, 786), (786, 182, 181, 788), (20, 18, 168, 186), (186, 168, 167, 185), (48, 49, 157, 156), (156, 157, 158, 155), (155, 158, 159, 154), (667, 12, 151, 680), (680, 151, 152, 684), (684, 152, 153, 688), (46, 48, 156, 147), (147, 156, 155, 146), (146, 155, 154, 145), (229, 27, 408, 413), (141, 142, 143, 499, 140), (140, 499, 506, 507), (671, 11, 137, 692), (692, 137, 138, 696), (696, 138, 139, 700), (49, 47, 131, 157), (157, 131, 132, 158), (158, 132, 133, 159), (30, 28, 128, 127), (127, 128, 129, 126), (126, 129, 130, 125), (722, 14, 122, 732), (732, 122, 123, 735), (735, 123, 124, 738), (31, 33, 116, 142), (142, 116, 117, 143), (143, 117, 118, 144), (725, 13, 136, 741), (741, 136, 135, 744), (744, 135, 134, 747), (32, 30, 127, 112), (112, 127, 126, 111), (111, 126, 125, 110), (377, 85, 326, 379), (85, 104, 327, 326), (34, 107, 329, 325), (764, 16, 101, 768), (768, 101, 102, 771), (771, 102, 103, 774), (33, 523, 522, 116), (116, 522, 521, 117), (117, 521, 524, 118), (34, 32, 112, 107), (107, 112, 111, 108), (108, 111, 110, 109), (931, 19, 98, 938), (938, 98, 99, 940), (940, 99, 100, 942), (933, 0, 163, 944), (944, 163, 164, 946), (946, 164, 165, 948), (890, 1, 169, 900), (900, 169, 170, 903), (903, 170, 171, 906), (19, 21, 172, 98), (98, 172, 173, 99), (99, 173, 174, 100), (893, 2, 162, 909), (909, 162, 161, 912), (912, 161, 160, 915), (39, 40, 178, 183), (183, 178, 179, 182), (182, 179, 180, 181), (252, 251, 250, 249), (113, 65, 246, 244), (65, 67, 245, 246), (243, 244, 241, 242), (251, 254, 247, 250), (114, 113, 119, 120), (254, 253, 248, 247), (248, 249, 268, 267), (253, 254, 257, 255, 259), (259, 260, 252, 253), (260, 262, 251, 252), (253, 252, 249, 248), (262, 263, 256, 257), (263, 261, 258, 274, 256), (261, 260, 259, 258), (264, 265, 260, 261), (265, 242, 262, 260), (241, 264, 261, 263), (262, 257, 254, 251), (245, 243, 242, 265), (244, 246, 264, 241), (246, 245, 265, 264), (242, 241, 263, 262), (266, 267, 271, 423, 270), (249, 250, 269, 268), (250, 247, 266, 269), (247, 248, 267, 266), (425, 422, 270, 423), (267, 268, 272, 353, 271), (268, 269, 273, 424, 272), (269, 266, 270, 422, 273), (257, 256, 300, 301), (255, 274, 278, 276), (276, 278, 282, 280), (259, 255, 276, 275), (258, 259, 275, 277), (274, 258, 277, 278), (282, 281, 285, 286), (277, 275, 279, 281), (278, 277, 281, 282), (275, 276, 280, 279), (284, 286, 290, 288), (279, 280, 284, 283), (280, 282, 286, 284), (281, 279, 283, 285), (289, 287, 291, 293), (285, 283, 287, 289), (286, 285, 289, 290), (283, 284, 288, 287), (294, 293, 297, 446, 298), (290, 289, 293, 294), (287, 288, 292, 291), (288, 290, 294, 292), (447, 298, 452, 453), (291, 292, 296, 444, 295), (292, 294, 298, 447, 296), (293, 291, 295, 445, 297), (300, 302, 306, 304), (274, 255, 299, 302), (256, 274, 302, 300), (255, 257, 301, 299), (304, 306, 307, 309), (299, 301, 305, 303), (302, 299, 303, 306), (301, 300, 304, 305), (306, 303, 310, 307), (305, 304, 309, 308), (303, 305, 308, 310), (309, 307, 311, 313), (313, 311, 315, 317), (308, 309, 313, 312), (310, 308, 312, 314), (307, 310, 314, 311), (315, 318, 322, 467, 319), (311, 314, 318, 315), (312, 313, 317, 316), (314, 312, 316, 318), (321, 469, 472, 473), (316, 317, 321, 470, 320), (318, 316, 320, 468, 322), (317, 315, 319, 469, 321), (360, 325, 329, 381), (381, 329, 330, 383), (383, 330, 323, 385), (107, 108, 330, 329), (358, 34, 325, 360), (104, 105, 328, 327), (108, 109, 323, 330), (106, 35, 36, 37), (105, 106, 37, 328), (927, 390, 334, 921), (990, 875, 335, 962), (986, 825, 337, 963), (971, 595, 339, 964), (975, 651, 341, 965), (979, 707, 343, 966), (982, 752, 345, 967), (346, 402, 407, 348), (957, 951, 350, 403), (88, 799, 797, 352), (348, 407, 406, 355), (899, 50, 331, 923), (87, 88, 352), (679, 61, 342, 711), (563, 58, 339, 595), (935, 69, 350, 951), (89, 90, 355, 406, 354), (567, 57, 338, 599), (937, 51, 332, 953), (843, 54, 335, 875), (66, 91, 356, 347), (728, 64, 345, 752), (847, 53, 334, 879), (90, 67, 348, 355), (731, 63, 344, 755), (619, 60, 341, 651), (995, 955, 404, 960), (955, 957, 403, 404), (753, 758, 402, 346), (758, 761, 401, 402), (708, 715, 400, 344), (715, 719, 399, 400), (652, 659, 398, 342), (659, 663, 397, 398), (596, 603, 396, 340), (603, 607, 395, 396), (826, 829, 394, 338), (829, 831, 393, 394), (876, 883, 392, 336), (883, 887, 391, 392), (993, 961, 389, 924), (924, 389, 390, 927), (35, 357, 359, 36), (357, 358, 360, 359), (328, 384, 386, 327), (384, 383, 385, 386), (37, 382, 384, 328), (382, 381, 383, 384), (36, 359, 382, 37), (359, 360, 381, 382), (86, 378, 380, 324), (378, 377, 379, 380), (84, 376, 378, 86), (376, 375, 377, 378), (376, 84, 82, 374), (374, 373, 375, 376), (82, 80, 372, 374), (80, 78, 370, 372), (372, 370, 369, 371), (366, 365, 367, 368), (364, 363, 365, 366), (368, 76, 74, 366), (362, 361, 363, 364), (69, 361, 403, 350), (361, 362, 404, 403), (327, 386, 379, 326), (386, 385, 380, 379), (354, 405, 347, 356), (405, 794, 795, 347), (413, 408, 29, 418), (406, 407, 405, 354), (407, 402, 401, 792, 793, 794, 405), (412, 411, 416, 417), (31, 142, 412, 410), (141, 229, 413, 411), (418, 29, 409, 421), (414, 415, 417, 416), (411, 413, 418, 416), (410, 412, 417, 415), (409, 419, 420, 421), (414, 416, 420, 419), (416, 418, 421, 420), (353, 425, 423, 271), (273, 422, 430, 429), (272, 424, 428, 427), (429, 430, 436, 435), (430, 431, 437, 436), (425, 353, 426, 431), (353, 272, 427, 426), (424, 273, 429, 428), (422, 425, 431, 430), (433, 434, 440, 439), (437, 432, 438, 443), (426, 427, 433, 432), (431, 426, 432, 437), (427, 428, 434, 433), (428, 429, 435, 434), (439, 440, 443, 438), (440, 441, 442, 443), (434, 435, 441, 440), (436, 437, 443, 442), (435, 436, 442, 441), (432, 433, 439, 438), (444, 448, 445, 295), (296, 447, 448, 444), (297, 445, 449, 450), (451, 450, 456, 457), (449, 454, 460, 455), (445, 448, 454, 449), (298, 446, 451, 452), (446, 297, 450, 451), (448, 447, 453, 454), (459, 458, 464, 465), (460, 459, 465, 466), (450, 449, 455, 456), (454, 453, 459, 460), (453, 452, 458, 459), (452, 451, 457, 458), (466, 463, 462, 461), (465, 464, 463, 466), (458, 457, 463, 464), (455, 460, 466, 461), (457, 456, 462, 463), (456, 455, 461, 462), (468, 471, 467, 322), (320, 470, 471, 468), (470, 321, 473, 476), (472, 474, 480, 478), (475, 477, 483, 481), (467, 471, 477, 475), (469, 319, 474, 472), (319, 467, 475, 474), (471, 470, 476, 477), (482, 479, 485, 488), (483, 482, 488, 489), (473, 472, 478, 479), (477, 476, 482, 483), (476, 473, 479, 482), (474, 475, 481, 480), (489, 484, 486, 487), (488, 485, 484, 489), (480, 481, 487, 486), (481, 483, 489, 487), (478, 480, 486, 484), (479, 478, 484, 485), (495, 504, 503, 502), (494, 510, 511, 509), (498, 512, 510, 494), (496, 505, 504, 495), (144, 81, 491, 501, 490), (77, 231, 494, 509, 492), (143, 144, 490, 497), (79, 77, 492, 493), (497, 499, 143), (498, 508, 513, 512), (502, 503, 501, 491, 493), (503, 504, 490, 501), (504, 505, 497, 490), (505, 506, 499, 497), (507, 506, 505, 496), (507, 513, 508, 500, 140), (509, 511, 502, 493, 492), (511, 510, 495, 502), (510, 512, 496, 495), (512, 513, 507, 496), (74, 72, 996, 364, 366), (79, 369, 517, 77), (516, 518, 73, 75), (517, 516, 75, 77), (516, 519, 518), (363, 520, 519, 365), (533, 534, 526, 532), (525, 524, 535, 529), (104, 85, 530, 531), (524, 521, 533, 535), (35, 106, 526, 527), (535, 533, 538, 539), (529, 535, 531, 530), (534, 528, 527, 526), (105, 104, 531, 532), (85, 525, 529, 530), (522, 523, 528, 534), (106, 105, 532, 526), (521, 522, 534, 533), (536, 539, 543, 540), (531, 535, 539, 536), (533, 532, 537, 538), (532, 531, 536, 537), (543, 542, 546, 547), (537, 536, 540, 541), (539, 538, 542, 543), (538, 537, 541, 542), (544, 547, 551, 548), (542, 541, 545, 546), (540, 543, 547, 544), (541, 540, 544, 545), (551, 550, 549, 548), (545, 544, 548, 549), (547, 546, 550, 551), (546, 545, 549, 550), (394, 393, 604, 600), (600, 604, 605, 601), (601, 605, 606, 602), (602, 606, 607, 603), (338, 394, 600, 599), (599, 600, 601, 598), (598, 601, 602, 597), (597, 602, 603, 596), (59, 564, 596, 340), (564, 565, 597, 596), (565, 566, 598, 597), (566, 567, 599, 598), (56, 560, 592, 337), (560, 561, 593, 592), (561, 562, 594, 593), (562, 563, 595, 594), (963, 337, 592, 968), (968, 592, 593, 969), (969, 593, 594, 970), (970, 594, 595, 971), (212, 587, 591, 213), (587, 586, 590, 591), (586, 585, 589, 590), (585, 584, 588, 589), (211, 583, 587, 212), (583, 582, 586, 587), (582, 581, 585, 586), (581, 580, 584, 585), (6, 552, 583, 211), (552, 553, 582, 583), (553, 554, 581, 582), (554, 555, 580, 581), (233, 575, 579, 232), (575, 574, 578, 579), (574, 573, 577, 578), (573, 572, 576, 577), (234, 571, 575, 233), (571, 570, 574, 575), (570, 569, 573, 574), (569, 568, 572, 573), (9, 556, 571, 234), (556, 557, 570, 571), (557, 558, 569, 570), (558, 559, 568, 569), (232, 579, 564, 59), (579, 578, 565, 564), (578, 577, 566, 565), (577, 576, 567, 566), (213, 591, 560, 56), (591, 590, 561, 560), (590, 589, 562, 561), (589, 588, 563, 562), (396, 395, 660, 656), (656, 660, 661, 657), (657, 661, 662, 658), (658, 662, 663, 659), (340, 396, 656, 655), (655, 656, 657, 654), (654, 657, 658, 653), (653, 658, 659, 652), (58, 616, 648, 339), (616, 617, 649, 648), (617, 618, 650, 649), (618, 619, 651, 650), (964, 339, 648, 972), (972, 648, 649, 973), (973, 649, 650, 974), (974, 650, 651, 975), (224, 643, 647, 225), (643, 642, 646, 647), (642, 641, 645, 646), (641, 640, 644, 645), (223, 639, 643, 224), (639, 638, 642, 643), (638, 637, 641, 642), (637, 636, 640, 641), (8, 608, 639, 223), (608, 609, 638, 639), (609, 610, 637, 638), (610, 611, 636, 637), (138, 631, 635, 139), (631, 630, 634, 635), (630, 629, 633, 634), (629, 628, 632, 633), (137, 627, 631, 138), (627, 626, 630, 631), (626, 625, 629, 630), (625, 624, 628, 629), (11, 612, 627, 137), (612, 613, 626, 627), (613, 614, 625, 626), (614, 615, 624, 625), (139, 635, 620, 61), (635, 634, 621, 620), (634, 633, 622, 621), (633, 632, 623, 622), (225, 647, 616, 58), (647, 646, 617, 616), (646, 645, 618, 617), (645, 644, 619, 618), (61, 620, 652, 342), (620, 621, 653, 652), (621, 622, 654, 653), (622, 623, 655, 654), (398, 397, 716, 712), (712, 716, 717, 713), (713, 717, 718, 714), (714, 718, 719, 715), (342, 398, 712, 711), (711, 712, 713, 710), (710, 713, 714, 709), (709, 714, 715, 708), (63, 676, 708, 344), (676, 677, 709, 708), (677, 678, 710, 709), (678, 679, 711, 710), (965, 341, 704, 976), (976, 704, 705, 977), (977, 705, 706, 978), (978, 706, 707, 979), (135, 699, 703, 134), (699, 698, 702, 703), (698, 697, 701, 702), (697, 696, 700, 701), (136, 695, 699, 135), (695, 694, 698, 699), (694, 693, 697, 698), (693, 692, 696, 697), (13, 668, 695, 136), (668, 669, 694, 695), (669, 670, 693, 694), (670, 671, 692, 693), (149, 687, 691, 148), (687, 686, 690, 691), (686, 685, 689, 690), (685, 684, 688, 689), (150, 683, 687, 149), (683, 682, 686, 687), (682, 681, 685, 686), (681, 680, 684, 685), (10, 664, 683, 150), (664, 665, 682, 683), (665, 666, 681, 682), (666, 667, 680, 681), (60, 672, 704, 341), (672, 673, 705, 704), (673, 674, 706, 705), (674, 675, 707, 706), (148, 691, 672, 60), (691, 690, 673, 672), (690, 689, 674, 673), (689, 688, 675, 674), (134, 703, 676, 63), (703, 702, 677, 676), (702, 701, 678, 677), (701, 700, 679, 678), (400, 399, 759, 756), (756, 759, 760, 757), (757, 760, 761, 758), (344, 400, 756, 755), (755, 756, 757, 754), (754, 757, 758, 753), (65, 729, 753, 346), (729, 730, 754, 753), (730, 731, 755, 754), (62, 726, 750, 343), (726, 727, 751, 750), (727, 728, 752, 751), (966, 343, 750, 980), (980, 750, 751, 981), (981, 751, 752, 982), (114, 746, 749, 113), (746, 745, 748, 749), (745, 744, 747, 748), (115, 743, 746, 114), (743, 742, 745, 746), (742, 741, 744, 745), (15, 723, 743, 115), (723, 724, 742, 743), (724, 725, 741, 742), (152, 737, 740, 153), (737, 736, 739, 740), (736, 735, 738, 739), (151, 734, 737, 152), (734, 733, 736, 737), (733, 732, 735, 736), (12, 720, 734, 151), (720, 721, 733, 734), (721, 722, 732, 733), (153, 740, 726, 62), (740, 739, 727, 726), (739, 738, 728, 727), (113, 749, 729, 65), (749, 748, 730, 729), (748, 747, 731, 730), (123, 773, 776, 124), (773, 772, 775, 776), (772, 771, 774, 775), (122, 770, 773, 123), (770, 769, 772, 773), (769, 768, 771, 772), (14, 762, 770, 122), (762, 763, 769, 770), (763, 764, 768, 769), (64, 765, 777, 345), (765, 766, 778, 777), (766, 767, 779, 778), (124, 776, 765, 64), (776, 775, 766, 765), (775, 774, 767, 766), (102, 787, 789, 103), (787, 786, 788, 789), (101, 785, 787, 102), (785, 784, 786, 787), (16, 780, 785, 101), (780, 781, 784, 785), (103, 789, 782, 68), (789, 788, 783, 782), (68, 782, 790, 349), (782, 783, 791, 790), (179, 801, 802, 180), (983, 792, 401, 967), (984, 793, 792, 983), (779, 795, 794, 793, 984, 778), (347, 795, 779, 349), (796, 790, 791, 797, 803), (797, 791, 352), (178, 800, 801, 179), (40, 798, 800, 178), (180, 802, 799, 88), (803, 799, 66, 347, 796), (797, 799, 803), (392, 391, 830, 828), (828, 830, 831, 829), (336, 392, 828, 827), (827, 828, 829, 826), (962, 335, 824, 985), (985, 824, 825, 986), (188, 821, 823, 189), (821, 820, 822, 823), (187, 819, 821, 188), (819, 818, 820, 821), (4, 804, 819, 187), (804, 805, 818, 819), (218, 815, 817, 217), (815, 814, 816, 817), (219, 813, 815, 218), (813, 812, 814, 815), (7, 806, 813, 219), (806, 807, 812, 813), (217, 817, 810, 57), (817, 816, 811, 810), (189, 823, 808, 54), (823, 822, 809, 808), (54, 808, 824, 335), (808, 809, 825, 824), (57, 810, 826, 338), (810, 811, 827, 826), (390, 389, 884, 880), (880, 884, 885, 881), (881, 885, 886, 882), (882, 886, 887, 883), (334, 390, 880, 879), (879, 880, 881, 878), (878, 881, 882, 877), (877, 882, 883, 876), (55, 844, 876, 336), (844, 845, 877, 876), (845, 846, 878, 877), (846, 847, 879, 878), (52, 840, 872, 333), (840, 841, 873, 872), (841, 842, 874, 873), (842, 843, 875, 874), (961, 333, 872, 987), (987, 872, 873, 988), (988, 873, 874, 989), (989, 874, 875, 990), (170, 867, 871, 171), (867, 866, 870, 871), (866, 865, 869, 870), (865, 864, 868, 869), (169, 863, 867, 170), (863, 862, 866, 867), (862, 861, 865, 866), (861, 860, 864, 865), (1, 832, 863, 169), (832, 833, 862, 863), (833, 834, 861, 862), (834, 835, 860, 861), (197, 855, 859, 196), (855, 854, 858, 859), (854, 853, 857, 858), (853, 852, 856, 857), (198, 851, 855, 197), (851, 850, 854, 855), (850, 849, 853, 854), (849, 848, 852, 853), (5, 836, 851, 198), (836, 837, 850, 851), (837, 838, 849, 850), (838, 839, 848, 849), (196, 859, 844, 55), (859, 858, 845, 844), (858, 857, 846, 845), (857, 856, 847, 846), (171, 871, 840, 52), (871, 870, 841, 840), (870, 869, 842, 841), (869, 868, 843, 842), (388, 926, 929, 387), (926, 925, 928, 929), (925, 924, 927, 928), (959, 991, 926, 388), (991, 992, 925, 926), (992, 993, 924, 925), (53, 897, 921, 334), (897, 898, 922, 921), (898, 899, 923, 922), (387, 929, 923, 331), (929, 928, 922, 923), (928, 927, 921, 922), (176, 914, 917, 175), (914, 913, 916, 917), (913, 912, 915, 916), (177, 911, 914, 176), (911, 910, 913, 914), (910, 909, 912, 913), (3, 891, 911, 177), (891, 892, 910, 911), (892, 893, 909, 910), (164, 905, 908, 165), (905, 904, 907, 908), (904, 903, 906, 907), (163, 902, 905, 164), (902, 901, 904, 905), (901, 900, 903, 904), (0, 888, 902, 163), (888, 889, 901, 902), (889, 890, 900, 901), (51, 894, 918, 332), (894, 895, 919, 918), (895, 896, 920, 919), (165, 908, 894, 51), (908, 907, 895, 894), (907, 906, 896, 895), (175, 917, 897, 53), (917, 916, 898, 897), (916, 915, 899, 898), (388, 387, 956, 954), (954, 956, 957, 955), (959, 388, 954, 994), (994, 954, 955, 995), (70, 936, 952, 351), (936, 937, 953, 952), (50, 934, 950, 331), (934, 935, 951, 950), (387, 331, 950, 956), (956, 950, 951, 957), (167, 947, 949, 166), (947, 946, 948, 949), (168, 945, 947, 167), (945, 944, 946, 947), (18, 932, 945, 168), (932, 933, 944, 945), (161, 941, 943, 160), (941, 940, 942, 943), (162, 939, 941, 161), (939, 938, 940, 941), (2, 930, 939, 162), (930, 931, 938, 939), (160, 943, 934, 50), (943, 942, 935, 934), (166, 949, 936, 70), (949, 948, 937, 936), (953, 994, 995, 952), (332, 959, 994, 953), (919, 920, 993, 992), (918, 919, 992, 991), (332, 918, 991, 959), (886, 989, 990, 887), (885, 988, 989, 886), (884, 987, 988, 885), (389, 961, 987, 884), (830, 985, 986, 831), (391, 962, 985, 830), (778, 984, 983, 777), (777, 983, 967, 345), (760, 981, 982, 761), (759, 980, 981, 760), (399, 966, 980, 759), (718, 978, 979, 719), (717, 977, 978, 718), (716, 976, 977, 717), (397, 965, 976, 716), (662, 974, 975, 663), (661, 973, 974, 662), (660, 972, 973, 661), (395, 964, 972, 660), (606, 970, 971, 607), (605, 969, 970, 606), (604, 968, 969, 605), (393, 963, 968, 604), (920, 333, 961, 993), (952, 995, 960, 351), (761, 982, 967, 401), (719, 979, 966, 399), (663, 975, 965, 397), (607, 971, 964, 395), (831, 986, 963, 393), (887, 990, 962, 391), (362, 958, 960, 404), (166, 184, 185, 167), (890, 889, 888, 0, 933, 932, 18, 20, 22, 24, 26, 28, 30, 32, 34, 358, 357, 35, 527, 528, 523, 33, 31, 410, 415, 414, 419, 409, 29, 408, 27, 25, 23, 21, 19, 931, 930, 2, 893, 892, 891, 3, 839, 838, 837, 836, 5, 807, 806, 7, 559, 558, 557, 556, 9, 615, 614, 613, 612, 11, 671, 670, 669, 668, 13, 725, 724, 723, 15, 17, 41, 43, 45, 47, 49, 48, 46, 44, 42, 38, 798, 40, 39, 781, 780, 16, 764, 763, 762, 14, 722, 721, 720, 12, 667, 666, 665, 664, 10, 611, 610, 609, 608, 8, 555, 554, 553, 552, 6, 805, 804, 4, 835, 834, 833, 832, 1), (958, 362, 70), (367, 369, 370, 368), (205, 514, 206), (184, 515, 185), (958, 996, 72, 70), (958, 362, 364, 996), (368, 370, 78, 76), (373, 374, 372, 371), (371, 369, 79), (71, 73, 518, 520)])
me_plane.polygons.foreach_set('material_index', [7, 5, 4, 6, 6, 5, 10, 10, 10, 7, 10, 10, 5, 4, 7, 10, 5, 5, 4, 5, 7, 5, 7, 7, 6, 5, 5, 6, 6, 7, 6, 4, 11, 4, 4, 10, 10, 10, 5, 5, 5, 5, 5, 10, 6, 7, 1, 7, 4, 5, 5, 10, 5, 6, 5, 4, 5, 10, 7, 5, 4, 5, 5, 10, 6, 5, 4, 5, 5, 10, 10, 10, 10, 5, 5, 5, 5, 5, 5, 2, 4, 4, 5, 5, 5, 6, 6, 6, 10, 10, 10, 5, 5, 5, 5, 5, 5, 4, 4, 4, 5, 5, 5, 7, 7, 7, 10, 10, 10, 5, 5, 5, 4, 4, 4, 5, 5, 5, 6, 6, 6, 5, 5, 5, 10, 10, 10, 5, 5, 5, 5, 5, 5, 4, 4, 4, 7, 7, 7, 5, 5, 1, 7, 7, 7, 6, 6, 6, 10, 10, 5, 5, 5, 7, 7, 7, 5, 5, 5, 0, 4, 9, 5, 5, 5, 5, 5, 5, 10, 10, 10, 7, 7, 7, 4, 4, 4, 5, 5, 5, 10, 10, 10, 10, 10, 10, 7, 7, 7, 10, 10, 10, 10, 10, 10, 5, 5, 5, 6, 6, 6, 6, 6, 6, 4, 4, 4, 5, 5, 5, 7, 7, 7, 1, 1, 1, 1, 1, 5, 1, 1, 1, 1, 1, 1, 1, 1, 1, 1, 1, 1, 1, 1, 1, 1, 1, 1, 1, 1, 1, 1, 1, 1, 1, 1, 1, 1, 1, 1, 1, 1, 1, 1, 1, 1, 1, 1, 1, 1, 1, 1, 1, 1, 1, 1, 1, 0, 1, 1, 1, 1, 1, 1, 1, 1, 1, 1, 1, 1, 1, 1, 1, 1, 1, 1, 1, 1, 1, 1, 1, 0, 1, 1, 1, 10, 10, 10, 10, 0, 10, 10, 10, 10, 5, 7, 6, 7, 6, 7, 7, 5, 5, 6, 5, 5, 7, 5, 7, 5, 5, 5, 6, 7, 5, 7, 5, 5, 5, 6, 7, 5, 5, 5, 5, 5, 5, 5, 5, 5, 5, 5, 5, 5, 6, 5, 0, 0, 10, 10, 10, 10, 10, 10, 10, 10, 10, 10, 10, 10, 10, 10, 10, 4, 4, 10, 4, 5, 5, 10, 10, 5, 7, 3, 5, 5, 3, 2, 2, 3, 3, 3, 3, 3, 3, 3, 1, 0, 0, 0, 0, 0, 0, 0, 0, 0, 0, 0, 0, 0, 0, 0, 0, 0, 0, 0, 0, 1, 1, 0, 0, 0, 0, 0, 0, 0, 0, 0, 0, 0, 0, 0, 0, 0, 0, 0, 0, 0, 1, 1, 0, 0, 0, 0, 0, 0, 0, 0, 0, 0, 0, 0, 0, 0, 0, 0, 0, 0, 0, 8, 9, 9, 8, 4, 4, 4, 4, 4, 9, 9, 9, 9, 9, 8, 9, 9, 8, 8, 8, 10, 4, 11, 11, 11, 4, 10, 10, 10, 10, 10, 10, 10, 10, 10, 10, 10, 10, 10, 10, 10, 10, 10, 10, 10, 10, 10, 10, 10, 10, 10, 10, 10, 10, 10, 5, 5, 5, 5, 5, 5, 5, 5, 5, 5, 5, 5, 7, 6, 7, 6, 7, 6, 7, 6, 7, 6, 7, 6, 7, 6, 7, 6, 7, 6, 7, 6, 5, 5, 5, 5, 5, 5, 5, 5, 5, 5, 5, 5, 5, 5, 5, 5, 7, 6, 7, 6, 5, 5, 5, 5, 5, 5, 5, 5, 6, 7, 6, 7, 6, 7, 6, 7, 6, 7, 6, 7, 6, 7, 6, 7, 6, 7, 6, 7, 5, 5, 5, 5, 5, 5, 5, 5, 5, 5, 5, 5, 5, 5, 5, 5, 6, 7, 6, 7, 5, 5, 5, 5, 5, 5, 5, 5, 5, 5, 5, 5, 5, 5, 5, 5, 7, 6, 7, 6, 5, 5, 5, 5, 5, 5, 5, 5, 5, 5, 5, 5, 7, 6, 7, 6, 7, 6, 7, 6, 7, 6, 7, 6, 7, 6, 7, 6, 7, 6, 7, 6, 5, 5, 5, 5, 5, 5, 5, 5, 5, 5, 5, 5, 5, 6, 7, 6, 6, 7, 6, 5, 5, 5, 5, 5, 5, 5, 5, 5, 6, 7, 6, 6, 7, 6, 6, 7, 6, 6, 7, 6, 5, 5, 5, 6, 7, 6, 6, 7, 6, 6, 7, 6, 6, 7, 6, 6, 7, 6, 6, 7, 6, 7, 6, 7, 6, 7, 6, 7, 6, 6, 7, 6, 7, 7, 6, 6, 6, 6, 7, 7, 5, 5, 5, 5, 6, 7, 6, 7, 6, 7, 6, 7, 5, 5, 5, 5, 5, 5, 5, 5, 6, 7, 6, 7, 5, 5, 5, 5, 5, 5, 5, 5, 5, 5, 5, 5, 5, 5, 7, 6, 7, 6, 7, 6, 7, 6, 7, 6, 7, 6, 7, 6, 7, 6, 7, 6, 7, 6, 5, 5, 5, 5, 5, 5, 5, 5, 5, 5, 5, 5, 5, 5, 5, 5, 7, 6, 7, 6, 5, 5, 5, 7, 6, 7, 5, 5, 5, 5, 5, 5, 5, 5, 5, 5, 5, 5, 5, 5, 5, 7, 6, 7, 7, 6, 7, 7, 6, 7, 7, 6, 7, 7, 6, 7, 5, 5, 5, 5, 5, 6, 7, 7, 7, 5, 5, 5, 5, 7, 7, 7, 7, 7, 7, 5, 5, 5, 5, 5, 5, 5, 5, 7, 7, 7, 6, 7, 6, 7, 6, 7, 6, 7, 7, 6, 7, 6, 6, 7, 6, 6, 7, 6, 7, 7, 6, 7, 6, 6, 7, 6, 7, 6, 7, 7, 7, 6, 7, 6, 7, 7, 10, 6, 7, 4, 0, 0, 10, 10, 10, 10, 10, 11])
me_plane.materials.append(mat_claw)
me_plane.materials.append(mat_foot)
me_plane.materials.append(mat_beak01)
me_plane.materials.append(mat_beak02)
me_plane.materials.append(mat_head01)
me_plane.materials.append(mat_body01)
me_plane.materials.append(mat_body02)
me_plane.materials.append(mat_body3)
me_plane.materials.append(mat_eye)
me_plane.materials.append(mat_eye02)
me_plane.materials.append(mat_head02)
me_plane.materials.append(mat_head03)
me_plane.materials.append(mat_head04)
me_plane.use_remesh_preserve_volume = False
me_plane.use_remesh_preserve_attributes = False
me_plane.use_mirror_vertex_groups = False
me_plane.update()

# ---- objects
ob_plane = bpy.data.objects.new('Plane', me_plane)

# ---- transforms, parenting, visibility, modifiers, constraints
ob_plane.location = (0.0, -1.434, 2.996)
ob_plane.rotation_euler = (-0.0, 1.571, 0.0)
ob_plane.scale = (0.625, 0.625, 0.625)
ob_plane.lineart.crease_threshold = 0.0
_m = ob_plane.modifiers.new('Mirror', 'MIRROR')
_m.use_axis = (False, False, True)
_m.use_clip = True

# ---- collection membership
col_collection_1.objects.link(ob_plane)

# ---- scene / render settings (as saved in the file)
scene.frame_start = 1; scene.frame_end = 250; scene.frame_set(1)
scene.render.engine = 'CYCLES'
scene.render.resolution_percentage = 50
scene.render.dither_intensity = 0.0
scene.cycles.use_denoising = False
scene.cycles.samples = 128
scene.cycles.sampling_pattern = 'TABULATED_SOBOL'
scene.cycles.use_adaptive_sampling = False
scene.cycles.use_light_tree = False
scene.cycles.blur_glossy = 0.0
scene.cycles.sample_clamp_indirect = 0.0
scene.view_settings.view_transform = 'Standard'
bpy.context.view_layer.update()

# ---- added for rendering (the .blend has no active camera and no usable light): camera, sun
cam_auto = bpy.data.cameras.new('AutoCamera')
cam_auto.lens = 50.0
cam_auto.sensor_width = 36.0
cam_auto.clip_end = 1000.0
ob_auto_camera = bpy.data.objects.new('AutoCamera', cam_auto)
scene.collection.objects.link(ob_auto_camera)
ob_auto_camera.location = (8.09341, -13.0529, 9.35357)
ob_auto_camera.rotation_euler = (1.09748, -7.21219e-08, 0.694738)
scene.camera = ob_auto_camera
light_auto_sun = bpy.data.lights.new('AutoSun', 'SUN')
light_auto_sun.energy = 3.0
light_auto_sun.angle = 0.0523599
ob_auto_sun = bpy.data.objects.new('AutoSun', light_auto_sun)
scene.collection.objects.link(ob_auto_sun)
ob_auto_sun.rotation_euler = (0.872665, 0.174533, 0.523599)
bpy.context.view_layer.update()
